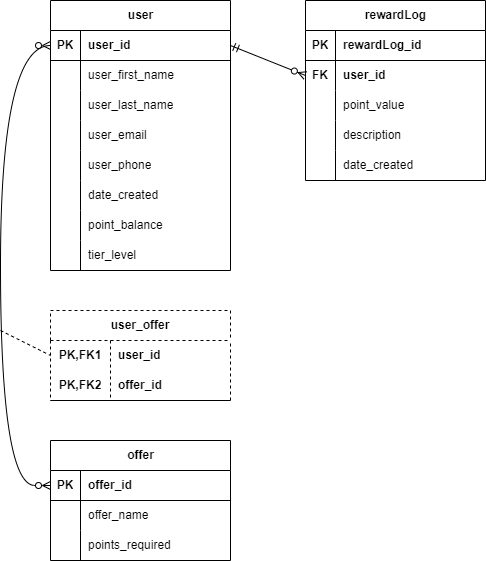

The diagram above was exported from draw.io. Its source (the exported page's mxGraphModel, read from the mxfile embedded in the PNG):
<mxGraphModel dx="1050" dy="621" grid="1" gridSize="10" guides="1" tooltips="1" connect="1" arrows="1" fold="1" page="1" pageScale="1" pageWidth="850" pageHeight="1100" math="0" shadow="0">
  <root>
    <mxCell id="0" />
    <mxCell id="1" parent="0" />
    <mxCell id="vcae_Qno2ItMo67SZDfV-1" value="user" style="shape=table;startSize=30;container=1;collapsible=1;childLayout=tableLayout;fixedRows=1;rowLines=0;fontStyle=1;align=center;resizeLast=1;html=1;" parent="1" vertex="1">
      <mxGeometry x="80" y="120" width="180" height="270" as="geometry" />
    </mxCell>
    <mxCell id="vcae_Qno2ItMo67SZDfV-2" value="" style="shape=tableRow;horizontal=0;startSize=0;swimlaneHead=0;swimlaneBody=0;fillColor=none;collapsible=0;dropTarget=0;points=[[0,0.5],[1,0.5]];portConstraint=eastwest;top=0;left=0;right=0;bottom=1;" parent="vcae_Qno2ItMo67SZDfV-1" vertex="1">
      <mxGeometry y="30" width="180" height="30" as="geometry" />
    </mxCell>
    <mxCell id="vcae_Qno2ItMo67SZDfV-3" value="PK" style="shape=partialRectangle;connectable=0;fillColor=none;top=0;left=0;bottom=0;right=0;fontStyle=1;overflow=hidden;whiteSpace=wrap;html=1;" parent="vcae_Qno2ItMo67SZDfV-2" vertex="1">
      <mxGeometry width="30" height="30" as="geometry">
        <mxRectangle width="30" height="30" as="alternateBounds" />
      </mxGeometry>
    </mxCell>
    <mxCell id="vcae_Qno2ItMo67SZDfV-4" value="&lt;b&gt;user_id&lt;/b&gt;" style="shape=partialRectangle;connectable=0;fillColor=none;top=0;left=0;bottom=0;right=0;align=left;spacingLeft=6;fontStyle=0;overflow=hidden;whiteSpace=wrap;html=1;" parent="vcae_Qno2ItMo67SZDfV-2" vertex="1">
      <mxGeometry x="30" width="150" height="30" as="geometry">
        <mxRectangle width="150" height="30" as="alternateBounds" />
      </mxGeometry>
    </mxCell>
    <mxCell id="vcae_Qno2ItMo67SZDfV-5" value="" style="shape=tableRow;horizontal=0;startSize=0;swimlaneHead=0;swimlaneBody=0;fillColor=none;collapsible=0;dropTarget=0;points=[[0,0.5],[1,0.5]];portConstraint=eastwest;top=0;left=0;right=0;bottom=0;" parent="vcae_Qno2ItMo67SZDfV-1" vertex="1">
      <mxGeometry y="60" width="180" height="30" as="geometry" />
    </mxCell>
    <mxCell id="vcae_Qno2ItMo67SZDfV-6" value="" style="shape=partialRectangle;connectable=0;fillColor=none;top=0;left=0;bottom=0;right=0;editable=1;overflow=hidden;whiteSpace=wrap;html=1;" parent="vcae_Qno2ItMo67SZDfV-5" vertex="1">
      <mxGeometry width="30" height="30" as="geometry">
        <mxRectangle width="30" height="30" as="alternateBounds" />
      </mxGeometry>
    </mxCell>
    <mxCell id="vcae_Qno2ItMo67SZDfV-7" value="user_first_name" style="shape=partialRectangle;connectable=0;fillColor=none;top=0;left=0;bottom=0;right=0;align=left;spacingLeft=6;overflow=hidden;whiteSpace=wrap;html=1;" parent="vcae_Qno2ItMo67SZDfV-5" vertex="1">
      <mxGeometry x="30" width="150" height="30" as="geometry">
        <mxRectangle width="150" height="30" as="alternateBounds" />
      </mxGeometry>
    </mxCell>
    <mxCell id="vcae_Qno2ItMo67SZDfV-8" value="" style="shape=tableRow;horizontal=0;startSize=0;swimlaneHead=0;swimlaneBody=0;fillColor=none;collapsible=0;dropTarget=0;points=[[0,0.5],[1,0.5]];portConstraint=eastwest;top=0;left=0;right=0;bottom=0;" parent="vcae_Qno2ItMo67SZDfV-1" vertex="1">
      <mxGeometry y="90" width="180" height="30" as="geometry" />
    </mxCell>
    <mxCell id="vcae_Qno2ItMo67SZDfV-9" value="" style="shape=partialRectangle;connectable=0;fillColor=none;top=0;left=0;bottom=0;right=0;editable=1;overflow=hidden;whiteSpace=wrap;html=1;" parent="vcae_Qno2ItMo67SZDfV-8" vertex="1">
      <mxGeometry width="30" height="30" as="geometry">
        <mxRectangle width="30" height="30" as="alternateBounds" />
      </mxGeometry>
    </mxCell>
    <mxCell id="vcae_Qno2ItMo67SZDfV-10" value="user_last_name" style="shape=partialRectangle;connectable=0;fillColor=none;top=0;left=0;bottom=0;right=0;align=left;spacingLeft=6;overflow=hidden;whiteSpace=wrap;html=1;" parent="vcae_Qno2ItMo67SZDfV-8" vertex="1">
      <mxGeometry x="30" width="150" height="30" as="geometry">
        <mxRectangle width="150" height="30" as="alternateBounds" />
      </mxGeometry>
    </mxCell>
    <mxCell id="vcae_Qno2ItMo67SZDfV-11" value="" style="shape=tableRow;horizontal=0;startSize=0;swimlaneHead=0;swimlaneBody=0;fillColor=none;collapsible=0;dropTarget=0;points=[[0,0.5],[1,0.5]];portConstraint=eastwest;top=0;left=0;right=0;bottom=0;" parent="vcae_Qno2ItMo67SZDfV-1" vertex="1">
      <mxGeometry y="120" width="180" height="30" as="geometry" />
    </mxCell>
    <mxCell id="vcae_Qno2ItMo67SZDfV-12" value="" style="shape=partialRectangle;connectable=0;fillColor=none;top=0;left=0;bottom=0;right=0;editable=1;overflow=hidden;whiteSpace=wrap;html=1;" parent="vcae_Qno2ItMo67SZDfV-11" vertex="1">
      <mxGeometry width="30" height="30" as="geometry">
        <mxRectangle width="30" height="30" as="alternateBounds" />
      </mxGeometry>
    </mxCell>
    <mxCell id="vcae_Qno2ItMo67SZDfV-13" value="user_email" style="shape=partialRectangle;connectable=0;fillColor=none;top=0;left=0;bottom=0;right=0;align=left;spacingLeft=6;overflow=hidden;whiteSpace=wrap;html=1;" parent="vcae_Qno2ItMo67SZDfV-11" vertex="1">
      <mxGeometry x="30" width="150" height="30" as="geometry">
        <mxRectangle width="150" height="30" as="alternateBounds" />
      </mxGeometry>
    </mxCell>
    <mxCell id="vcae_Qno2ItMo67SZDfV-17" style="shape=tableRow;horizontal=0;startSize=0;swimlaneHead=0;swimlaneBody=0;fillColor=none;collapsible=0;dropTarget=0;points=[[0,0.5],[1,0.5]];portConstraint=eastwest;top=0;left=0;right=0;bottom=0;" parent="vcae_Qno2ItMo67SZDfV-1" vertex="1">
      <mxGeometry y="150" width="180" height="30" as="geometry" />
    </mxCell>
    <mxCell id="vcae_Qno2ItMo67SZDfV-18" style="shape=partialRectangle;connectable=0;fillColor=none;top=0;left=0;bottom=0;right=0;editable=1;overflow=hidden;whiteSpace=wrap;html=1;" parent="vcae_Qno2ItMo67SZDfV-17" vertex="1">
      <mxGeometry width="30" height="30" as="geometry">
        <mxRectangle width="30" height="30" as="alternateBounds" />
      </mxGeometry>
    </mxCell>
    <mxCell id="vcae_Qno2ItMo67SZDfV-19" value="user_phone" style="shape=partialRectangle;connectable=0;fillColor=none;top=0;left=0;bottom=0;right=0;align=left;spacingLeft=6;overflow=hidden;whiteSpace=wrap;html=1;" parent="vcae_Qno2ItMo67SZDfV-17" vertex="1">
      <mxGeometry x="30" width="150" height="30" as="geometry">
        <mxRectangle width="150" height="30" as="alternateBounds" />
      </mxGeometry>
    </mxCell>
    <mxCell id="vcae_Qno2ItMo67SZDfV-14" style="shape=tableRow;horizontal=0;startSize=0;swimlaneHead=0;swimlaneBody=0;fillColor=none;collapsible=0;dropTarget=0;points=[[0,0.5],[1,0.5]];portConstraint=eastwest;top=0;left=0;right=0;bottom=0;" parent="vcae_Qno2ItMo67SZDfV-1" vertex="1">
      <mxGeometry y="180" width="180" height="30" as="geometry" />
    </mxCell>
    <mxCell id="vcae_Qno2ItMo67SZDfV-15" style="shape=partialRectangle;connectable=0;fillColor=none;top=0;left=0;bottom=0;right=0;editable=1;overflow=hidden;whiteSpace=wrap;html=1;" parent="vcae_Qno2ItMo67SZDfV-14" vertex="1">
      <mxGeometry width="30" height="30" as="geometry">
        <mxRectangle width="30" height="30" as="alternateBounds" />
      </mxGeometry>
    </mxCell>
    <mxCell id="vcae_Qno2ItMo67SZDfV-16" value="date_created" style="shape=partialRectangle;connectable=0;fillColor=none;top=0;left=0;bottom=0;right=0;align=left;spacingLeft=6;overflow=hidden;whiteSpace=wrap;html=1;" parent="vcae_Qno2ItMo67SZDfV-14" vertex="1">
      <mxGeometry x="30" width="150" height="30" as="geometry">
        <mxRectangle width="150" height="30" as="alternateBounds" />
      </mxGeometry>
    </mxCell>
    <mxCell id="vcae_Qno2ItMo67SZDfV-20" style="shape=tableRow;horizontal=0;startSize=0;swimlaneHead=0;swimlaneBody=0;fillColor=none;collapsible=0;dropTarget=0;points=[[0,0.5],[1,0.5]];portConstraint=eastwest;top=0;left=0;right=0;bottom=0;" parent="vcae_Qno2ItMo67SZDfV-1" vertex="1">
      <mxGeometry y="210" width="180" height="30" as="geometry" />
    </mxCell>
    <mxCell id="vcae_Qno2ItMo67SZDfV-21" style="shape=partialRectangle;connectable=0;fillColor=none;top=0;left=0;bottom=0;right=0;editable=1;overflow=hidden;whiteSpace=wrap;html=1;" parent="vcae_Qno2ItMo67SZDfV-20" vertex="1">
      <mxGeometry width="30" height="30" as="geometry">
        <mxRectangle width="30" height="30" as="alternateBounds" />
      </mxGeometry>
    </mxCell>
    <mxCell id="vcae_Qno2ItMo67SZDfV-22" value="point_balance" style="shape=partialRectangle;connectable=0;fillColor=none;top=0;left=0;bottom=0;right=0;align=left;spacingLeft=6;overflow=hidden;whiteSpace=wrap;html=1;" parent="vcae_Qno2ItMo67SZDfV-20" vertex="1">
      <mxGeometry x="30" width="150" height="30" as="geometry">
        <mxRectangle width="150" height="30" as="alternateBounds" />
      </mxGeometry>
    </mxCell>
    <mxCell id="qeJzJWEX7-yX-wyxsrDG-1" style="shape=tableRow;horizontal=0;startSize=0;swimlaneHead=0;swimlaneBody=0;fillColor=none;collapsible=0;dropTarget=0;points=[[0,0.5],[1,0.5]];portConstraint=eastwest;top=0;left=0;right=0;bottom=0;" parent="vcae_Qno2ItMo67SZDfV-1" vertex="1">
      <mxGeometry y="240" width="180" height="30" as="geometry" />
    </mxCell>
    <mxCell id="qeJzJWEX7-yX-wyxsrDG-2" style="shape=partialRectangle;connectable=0;fillColor=none;top=0;left=0;bottom=0;right=0;editable=1;overflow=hidden;whiteSpace=wrap;html=1;" parent="qeJzJWEX7-yX-wyxsrDG-1" vertex="1">
      <mxGeometry width="30" height="30" as="geometry">
        <mxRectangle width="30" height="30" as="alternateBounds" />
      </mxGeometry>
    </mxCell>
    <mxCell id="qeJzJWEX7-yX-wyxsrDG-3" value="tier_level" style="shape=partialRectangle;connectable=0;fillColor=none;top=0;left=0;bottom=0;right=0;align=left;spacingLeft=6;overflow=hidden;whiteSpace=wrap;html=1;" parent="qeJzJWEX7-yX-wyxsrDG-1" vertex="1">
      <mxGeometry x="30" width="150" height="30" as="geometry">
        <mxRectangle width="150" height="30" as="alternateBounds" />
      </mxGeometry>
    </mxCell>
    <mxCell id="vcae_Qno2ItMo67SZDfV-23" value="rewardLog" style="shape=table;startSize=30;container=1;collapsible=1;childLayout=tableLayout;fixedRows=1;rowLines=0;fontStyle=1;align=center;resizeLast=1;html=1;" parent="1" vertex="1">
      <mxGeometry x="335" y="120" width="180" height="180" as="geometry" />
    </mxCell>
    <mxCell id="vcae_Qno2ItMo67SZDfV-24" value="" style="shape=tableRow;horizontal=0;startSize=0;swimlaneHead=0;swimlaneBody=0;fillColor=none;collapsible=0;dropTarget=0;points=[[0,0.5],[1,0.5]];portConstraint=eastwest;top=0;left=0;right=0;bottom=1;" parent="vcae_Qno2ItMo67SZDfV-23" vertex="1">
      <mxGeometry y="30" width="180" height="30" as="geometry" />
    </mxCell>
    <mxCell id="vcae_Qno2ItMo67SZDfV-25" value="PK" style="shape=partialRectangle;connectable=0;fillColor=none;top=0;left=0;bottom=0;right=0;fontStyle=1;overflow=hidden;whiteSpace=wrap;html=1;" parent="vcae_Qno2ItMo67SZDfV-24" vertex="1">
      <mxGeometry width="30" height="30" as="geometry">
        <mxRectangle width="30" height="30" as="alternateBounds" />
      </mxGeometry>
    </mxCell>
    <mxCell id="vcae_Qno2ItMo67SZDfV-26" value="&lt;b&gt;rewardLog_id&lt;/b&gt;" style="shape=partialRectangle;connectable=0;fillColor=none;top=0;left=0;bottom=0;right=0;align=left;spacingLeft=6;fontStyle=0;overflow=hidden;whiteSpace=wrap;html=1;" parent="vcae_Qno2ItMo67SZDfV-24" vertex="1">
      <mxGeometry x="30" width="150" height="30" as="geometry">
        <mxRectangle width="150" height="30" as="alternateBounds" />
      </mxGeometry>
    </mxCell>
    <mxCell id="vcae_Qno2ItMo67SZDfV-27" value="" style="shape=tableRow;horizontal=0;startSize=0;swimlaneHead=0;swimlaneBody=0;fillColor=none;collapsible=0;dropTarget=0;points=[[0,0.5],[1,0.5]];portConstraint=eastwest;top=0;left=0;right=0;bottom=0;" parent="vcae_Qno2ItMo67SZDfV-23" vertex="1">
      <mxGeometry y="60" width="180" height="30" as="geometry" />
    </mxCell>
    <mxCell id="vcae_Qno2ItMo67SZDfV-28" value="&lt;b&gt;FK&lt;/b&gt;" style="shape=partialRectangle;connectable=0;fillColor=none;top=0;left=0;bottom=0;right=0;editable=1;overflow=hidden;whiteSpace=wrap;html=1;" parent="vcae_Qno2ItMo67SZDfV-27" vertex="1">
      <mxGeometry width="30" height="30" as="geometry">
        <mxRectangle width="30" height="30" as="alternateBounds" />
      </mxGeometry>
    </mxCell>
    <mxCell id="vcae_Qno2ItMo67SZDfV-29" value="&lt;b&gt;user_id&lt;/b&gt;" style="shape=partialRectangle;connectable=0;fillColor=none;top=0;left=0;bottom=0;right=0;align=left;spacingLeft=6;overflow=hidden;whiteSpace=wrap;html=1;" parent="vcae_Qno2ItMo67SZDfV-27" vertex="1">
      <mxGeometry x="30" width="150" height="30" as="geometry">
        <mxRectangle width="150" height="30" as="alternateBounds" />
      </mxGeometry>
    </mxCell>
    <mxCell id="vcae_Qno2ItMo67SZDfV-30" value="" style="shape=tableRow;horizontal=0;startSize=0;swimlaneHead=0;swimlaneBody=0;fillColor=none;collapsible=0;dropTarget=0;points=[[0,0.5],[1,0.5]];portConstraint=eastwest;top=0;left=0;right=0;bottom=0;" parent="vcae_Qno2ItMo67SZDfV-23" vertex="1">
      <mxGeometry y="90" width="180" height="30" as="geometry" />
    </mxCell>
    <mxCell id="vcae_Qno2ItMo67SZDfV-31" value="" style="shape=partialRectangle;connectable=0;fillColor=none;top=0;left=0;bottom=0;right=0;editable=1;overflow=hidden;whiteSpace=wrap;html=1;" parent="vcae_Qno2ItMo67SZDfV-30" vertex="1">
      <mxGeometry width="30" height="30" as="geometry">
        <mxRectangle width="30" height="30" as="alternateBounds" />
      </mxGeometry>
    </mxCell>
    <mxCell id="vcae_Qno2ItMo67SZDfV-32" value="point_value" style="shape=partialRectangle;connectable=0;fillColor=none;top=0;left=0;bottom=0;right=0;align=left;spacingLeft=6;overflow=hidden;whiteSpace=wrap;html=1;" parent="vcae_Qno2ItMo67SZDfV-30" vertex="1">
      <mxGeometry x="30" width="150" height="30" as="geometry">
        <mxRectangle width="150" height="30" as="alternateBounds" />
      </mxGeometry>
    </mxCell>
    <mxCell id="vcae_Qno2ItMo67SZDfV-33" value="" style="shape=tableRow;horizontal=0;startSize=0;swimlaneHead=0;swimlaneBody=0;fillColor=none;collapsible=0;dropTarget=0;points=[[0,0.5],[1,0.5]];portConstraint=eastwest;top=0;left=0;right=0;bottom=0;" parent="vcae_Qno2ItMo67SZDfV-23" vertex="1">
      <mxGeometry y="120" width="180" height="30" as="geometry" />
    </mxCell>
    <mxCell id="vcae_Qno2ItMo67SZDfV-34" value="" style="shape=partialRectangle;connectable=0;fillColor=none;top=0;left=0;bottom=0;right=0;editable=1;overflow=hidden;whiteSpace=wrap;html=1;" parent="vcae_Qno2ItMo67SZDfV-33" vertex="1">
      <mxGeometry width="30" height="30" as="geometry">
        <mxRectangle width="30" height="30" as="alternateBounds" />
      </mxGeometry>
    </mxCell>
    <mxCell id="vcae_Qno2ItMo67SZDfV-35" value="description" style="shape=partialRectangle;connectable=0;fillColor=none;top=0;left=0;bottom=0;right=0;align=left;spacingLeft=6;overflow=hidden;whiteSpace=wrap;html=1;" parent="vcae_Qno2ItMo67SZDfV-33" vertex="1">
      <mxGeometry x="30" width="150" height="30" as="geometry">
        <mxRectangle width="150" height="30" as="alternateBounds" />
      </mxGeometry>
    </mxCell>
    <mxCell id="vcae_Qno2ItMo67SZDfV-39" style="shape=tableRow;horizontal=0;startSize=0;swimlaneHead=0;swimlaneBody=0;fillColor=none;collapsible=0;dropTarget=0;points=[[0,0.5],[1,0.5]];portConstraint=eastwest;top=0;left=0;right=0;bottom=0;" parent="vcae_Qno2ItMo67SZDfV-23" vertex="1">
      <mxGeometry y="150" width="180" height="30" as="geometry" />
    </mxCell>
    <mxCell id="vcae_Qno2ItMo67SZDfV-40" style="shape=partialRectangle;connectable=0;fillColor=none;top=0;left=0;bottom=0;right=0;editable=1;overflow=hidden;whiteSpace=wrap;html=1;" parent="vcae_Qno2ItMo67SZDfV-39" vertex="1">
      <mxGeometry width="30" height="30" as="geometry">
        <mxRectangle width="30" height="30" as="alternateBounds" />
      </mxGeometry>
    </mxCell>
    <mxCell id="vcae_Qno2ItMo67SZDfV-41" value="date_created" style="shape=partialRectangle;connectable=0;fillColor=none;top=0;left=0;bottom=0;right=0;align=left;spacingLeft=6;overflow=hidden;whiteSpace=wrap;html=1;" parent="vcae_Qno2ItMo67SZDfV-39" vertex="1">
      <mxGeometry x="30" width="150" height="30" as="geometry">
        <mxRectangle width="150" height="30" as="alternateBounds" />
      </mxGeometry>
    </mxCell>
    <mxCell id="vcae_Qno2ItMo67SZDfV-42" value="offer" style="shape=table;startSize=30;container=1;collapsible=1;childLayout=tableLayout;fixedRows=1;rowLines=0;fontStyle=1;align=center;resizeLast=1;html=1;" parent="1" vertex="1">
      <mxGeometry x="80" y="560" width="180" height="120" as="geometry" />
    </mxCell>
    <mxCell id="vcae_Qno2ItMo67SZDfV-43" value="" style="shape=tableRow;horizontal=0;startSize=0;swimlaneHead=0;swimlaneBody=0;fillColor=none;collapsible=0;dropTarget=0;points=[[0,0.5],[1,0.5]];portConstraint=eastwest;top=0;left=0;right=0;bottom=1;" parent="vcae_Qno2ItMo67SZDfV-42" vertex="1">
      <mxGeometry y="30" width="180" height="30" as="geometry" />
    </mxCell>
    <mxCell id="vcae_Qno2ItMo67SZDfV-44" value="PK" style="shape=partialRectangle;connectable=0;fillColor=none;top=0;left=0;bottom=0;right=0;fontStyle=1;overflow=hidden;whiteSpace=wrap;html=1;" parent="vcae_Qno2ItMo67SZDfV-43" vertex="1">
      <mxGeometry width="30" height="30" as="geometry">
        <mxRectangle width="30" height="30" as="alternateBounds" />
      </mxGeometry>
    </mxCell>
    <mxCell id="vcae_Qno2ItMo67SZDfV-45" value="offer_id" style="shape=partialRectangle;connectable=0;fillColor=none;top=0;left=0;bottom=0;right=0;align=left;spacingLeft=6;fontStyle=1;overflow=hidden;whiteSpace=wrap;html=1;" parent="vcae_Qno2ItMo67SZDfV-43" vertex="1">
      <mxGeometry x="30" width="150" height="30" as="geometry">
        <mxRectangle width="150" height="30" as="alternateBounds" />
      </mxGeometry>
    </mxCell>
    <mxCell id="vcae_Qno2ItMo67SZDfV-46" value="" style="shape=tableRow;horizontal=0;startSize=0;swimlaneHead=0;swimlaneBody=0;fillColor=none;collapsible=0;dropTarget=0;points=[[0,0.5],[1,0.5]];portConstraint=eastwest;top=0;left=0;right=0;bottom=0;" parent="vcae_Qno2ItMo67SZDfV-42" vertex="1">
      <mxGeometry y="60" width="180" height="30" as="geometry" />
    </mxCell>
    <mxCell id="vcae_Qno2ItMo67SZDfV-47" value="" style="shape=partialRectangle;connectable=0;fillColor=none;top=0;left=0;bottom=0;right=0;editable=1;overflow=hidden;whiteSpace=wrap;html=1;" parent="vcae_Qno2ItMo67SZDfV-46" vertex="1">
      <mxGeometry width="30" height="30" as="geometry">
        <mxRectangle width="30" height="30" as="alternateBounds" />
      </mxGeometry>
    </mxCell>
    <mxCell id="vcae_Qno2ItMo67SZDfV-48" value="&lt;div style=&quot;text-align: center;&quot;&gt;&lt;span style=&quot;background-color: transparent; color: light-dark(rgb(0, 0, 0), rgb(255, 255, 255)); text-wrap: nowrap;&quot;&gt;offer_name&lt;/span&gt;&lt;/div&gt;" style="shape=partialRectangle;connectable=0;fillColor=none;top=0;left=0;bottom=0;right=0;align=left;spacingLeft=6;overflow=hidden;whiteSpace=wrap;html=1;" parent="vcae_Qno2ItMo67SZDfV-46" vertex="1">
      <mxGeometry x="30" width="150" height="30" as="geometry">
        <mxRectangle width="150" height="30" as="alternateBounds" />
      </mxGeometry>
    </mxCell>
    <mxCell id="vcae_Qno2ItMo67SZDfV-49" value="" style="shape=tableRow;horizontal=0;startSize=0;swimlaneHead=0;swimlaneBody=0;fillColor=none;collapsible=0;dropTarget=0;points=[[0,0.5],[1,0.5]];portConstraint=eastwest;top=0;left=0;right=0;bottom=0;" parent="vcae_Qno2ItMo67SZDfV-42" vertex="1">
      <mxGeometry y="90" width="180" height="30" as="geometry" />
    </mxCell>
    <mxCell id="vcae_Qno2ItMo67SZDfV-50" value="" style="shape=partialRectangle;connectable=0;fillColor=none;top=0;left=0;bottom=0;right=0;editable=1;overflow=hidden;whiteSpace=wrap;html=1;" parent="vcae_Qno2ItMo67SZDfV-49" vertex="1">
      <mxGeometry width="30" height="30" as="geometry">
        <mxRectangle width="30" height="30" as="alternateBounds" />
      </mxGeometry>
    </mxCell>
    <mxCell id="vcae_Qno2ItMo67SZDfV-51" value="points_required" style="shape=partialRectangle;connectable=0;fillColor=none;top=0;left=0;bottom=0;right=0;align=left;spacingLeft=6;overflow=hidden;whiteSpace=wrap;html=1;" parent="vcae_Qno2ItMo67SZDfV-49" vertex="1">
      <mxGeometry x="30" width="150" height="30" as="geometry">
        <mxRectangle width="150" height="30" as="alternateBounds" />
      </mxGeometry>
    </mxCell>
    <mxCell id="vcae_Qno2ItMo67SZDfV-81" value="user_offer" style="shape=table;startSize=30;container=1;collapsible=1;childLayout=tableLayout;fixedRows=1;rowLines=0;fontStyle=1;align=center;resizeLast=1;html=1;whiteSpace=wrap;dashed=1;" parent="1" vertex="1">
      <mxGeometry x="80" y="430" width="180" height="90" as="geometry" />
    </mxCell>
    <mxCell id="vcae_Qno2ItMo67SZDfV-82" value="" style="shape=tableRow;horizontal=0;startSize=0;swimlaneHead=0;swimlaneBody=0;fillColor=none;collapsible=0;dropTarget=0;points=[[0,0.5],[1,0.5]];portConstraint=eastwest;top=0;left=0;right=0;bottom=0;html=1;" parent="vcae_Qno2ItMo67SZDfV-81" vertex="1">
      <mxGeometry y="30" width="180" height="30" as="geometry" />
    </mxCell>
    <mxCell id="vcae_Qno2ItMo67SZDfV-83" value="PK,FK1" style="shape=partialRectangle;connectable=0;fillColor=none;top=0;left=0;bottom=0;right=0;fontStyle=1;overflow=hidden;html=1;whiteSpace=wrap;" parent="vcae_Qno2ItMo67SZDfV-82" vertex="1">
      <mxGeometry width="60" height="30" as="geometry">
        <mxRectangle width="60" height="30" as="alternateBounds" />
      </mxGeometry>
    </mxCell>
    <mxCell id="vcae_Qno2ItMo67SZDfV-84" value="&lt;b&gt;user_id&lt;/b&gt;" style="shape=partialRectangle;connectable=0;fillColor=none;top=0;left=0;bottom=0;right=0;align=left;spacingLeft=6;fontStyle=1;overflow=hidden;html=1;whiteSpace=wrap;" parent="vcae_Qno2ItMo67SZDfV-82" vertex="1">
      <mxGeometry x="60" width="120" height="30" as="geometry">
        <mxRectangle width="120" height="30" as="alternateBounds" />
      </mxGeometry>
    </mxCell>
    <mxCell id="vcae_Qno2ItMo67SZDfV-85" value="" style="shape=tableRow;horizontal=0;startSize=0;swimlaneHead=0;swimlaneBody=0;fillColor=none;collapsible=0;dropTarget=0;points=[[0,0.5],[1,0.5]];portConstraint=eastwest;top=0;left=0;right=0;bottom=1;html=1;" parent="vcae_Qno2ItMo67SZDfV-81" vertex="1">
      <mxGeometry y="60" width="180" height="30" as="geometry" />
    </mxCell>
    <mxCell id="vcae_Qno2ItMo67SZDfV-86" value="PK,FK2" style="shape=partialRectangle;connectable=0;fillColor=none;top=0;left=0;bottom=0;right=0;fontStyle=1;overflow=hidden;html=1;whiteSpace=wrap;" parent="vcae_Qno2ItMo67SZDfV-85" vertex="1">
      <mxGeometry width="60" height="30" as="geometry">
        <mxRectangle width="60" height="30" as="alternateBounds" />
      </mxGeometry>
    </mxCell>
    <mxCell id="vcae_Qno2ItMo67SZDfV-87" value="offer_id" style="shape=partialRectangle;connectable=0;fillColor=none;top=0;left=0;bottom=0;right=0;align=left;spacingLeft=6;fontStyle=1;overflow=hidden;html=1;whiteSpace=wrap;" parent="vcae_Qno2ItMo67SZDfV-85" vertex="1">
      <mxGeometry x="60" width="120" height="30" as="geometry">
        <mxRectangle width="120" height="30" as="alternateBounds" />
      </mxGeometry>
    </mxCell>
    <mxCell id="vcae_Qno2ItMo67SZDfV-94" value="" style="fontSize=12;html=1;endArrow=ERzeroToMany;endFill=1;rounded=0;exitX=0;exitY=0.5;exitDx=0;exitDy=0;edgeStyle=orthogonalEdgeStyle;curved=1;startArrow=ERzeroToMany;startFill=0;" parent="1" source="vcae_Qno2ItMo67SZDfV-43" edge="1">
      <mxGeometry width="100" height="100" relative="1" as="geometry">
        <mxPoint x="180" y="440" as="sourcePoint" />
        <mxPoint x="80" y="165" as="targetPoint" />
        <Array as="points">
          <mxPoint x="30" y="605" />
          <mxPoint x="30" y="165" />
        </Array>
      </mxGeometry>
    </mxCell>
    <mxCell id="vcae_Qno2ItMo67SZDfV-101" value="" style="endArrow=none;html=1;rounded=0;dashed=1;entryX=0;entryY=0.5;entryDx=0;entryDy=0;" parent="1" target="vcae_Qno2ItMo67SZDfV-82" edge="1">
      <mxGeometry relative="1" as="geometry">
        <mxPoint x="30" y="450" as="sourcePoint" />
        <mxPoint x="290" y="390" as="targetPoint" />
      </mxGeometry>
    </mxCell>
    <mxCell id="vcae_Qno2ItMo67SZDfV-103" value="" style="fontSize=12;html=1;endArrow=ERzeroToMany;endFill=1;rounded=0;entryX=0;entryY=0.5;entryDx=0;entryDy=0;exitX=1;exitY=0.5;exitDx=0;exitDy=0;startArrow=ERmandOne;startFill=0;" parent="1" source="vcae_Qno2ItMo67SZDfV-2" target="vcae_Qno2ItMo67SZDfV-27" edge="1">
      <mxGeometry width="100" height="100" relative="1" as="geometry">
        <mxPoint x="340" y="480" as="sourcePoint" />
        <mxPoint x="440" y="380" as="targetPoint" />
      </mxGeometry>
    </mxCell>
  </root>
</mxGraphModel>